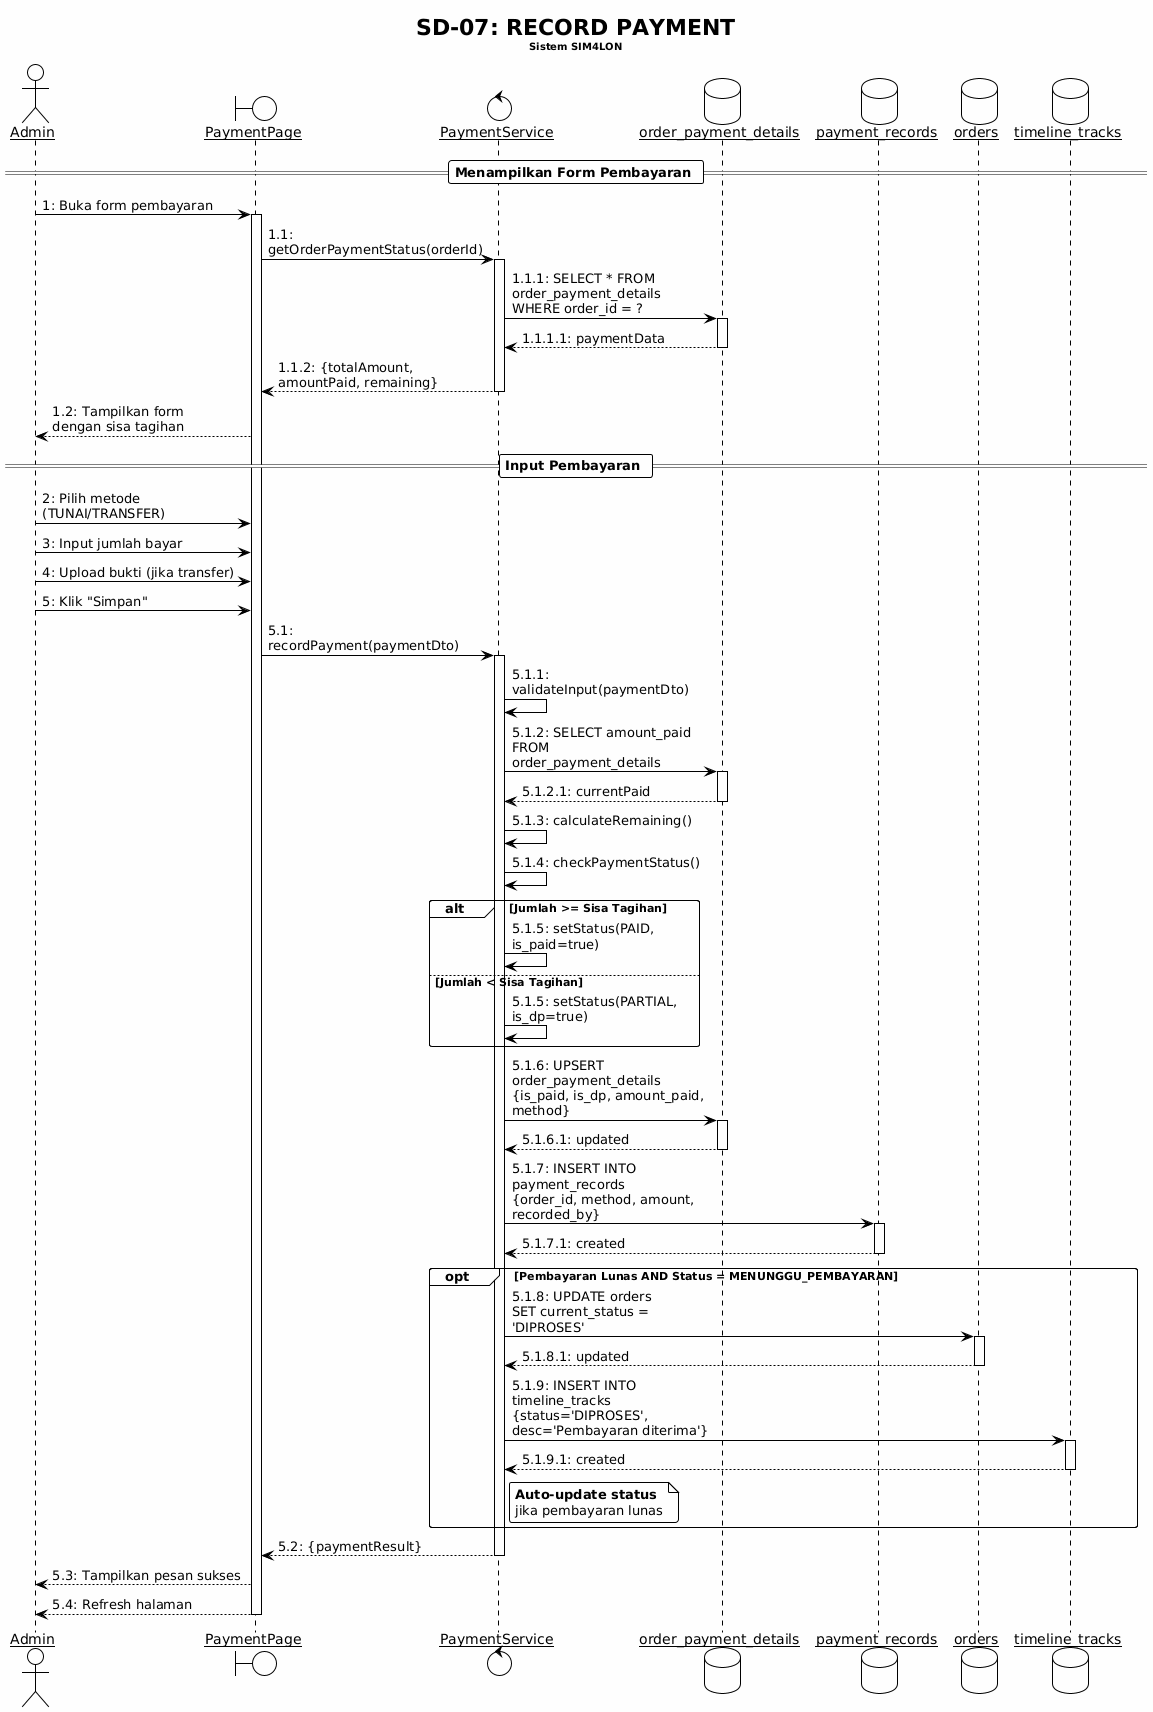

The diagram above was rendered by PlantUML. Its source (embedded in the PNG):
@startuml
!theme plain
skinparam backgroundColor #FEFEFE
skinparam sequenceArrowThickness 1
skinparam roundcorner 5
skinparam maxmessagesize 200
skinparam sequenceParticipant underline

title SD-07: RECORD PAYMENT\n<size:10>Sistem SIM4LON</size>

actor "Admin" as Admin
boundary "PaymentPage" as PP
control "PaymentService" as PS
database "order_payment_details" as PaymentDB
database "payment_records" as RecordsDB
database "orders" as OrdersDB
database "timeline_tracks" as TimelineDB

== Menampilkan Form Pembayaran ==

Admin -> PP : 1: Buka form pembayaran
activate PP

PP -> PS : 1.1: getOrderPaymentStatus(orderId)
activate PS
PS -> PaymentDB : 1.1.1: SELECT * FROM order_payment_details\nWHERE order_id = ?
activate PaymentDB
PaymentDB --> PS : 1.1.1.1: paymentData
deactivate PaymentDB
PS --> PP : 1.1.2: {totalAmount, amountPaid, remaining}
deactivate PS

PP --> Admin : 1.2: Tampilkan form\ndengan sisa tagihan

== Input Pembayaran ==

Admin -> PP : 2: Pilih metode (TUNAI/TRANSFER)
Admin -> PP : 3: Input jumlah bayar
Admin -> PP : 4: Upload bukti (jika transfer)
Admin -> PP : 5: Klik "Simpan"

PP -> PS : 5.1: recordPayment(paymentDto)
activate PS

PS -> PS : 5.1.1: validateInput(paymentDto)

PS -> PaymentDB : 5.1.2: SELECT amount_paid FROM\norder_payment_details
activate PaymentDB
PaymentDB --> PS : 5.1.2.1: currentPaid
deactivate PaymentDB

PS -> PS : 5.1.3: calculateRemaining()
PS -> PS : 5.1.4: checkPaymentStatus()

alt Jumlah >= Sisa Tagihan
    PS -> PS : 5.1.5: setStatus(PAID, is_paid=true)
else Jumlah < Sisa Tagihan
    PS -> PS : 5.1.5: setStatus(PARTIAL, is_dp=true)
end

PS -> PaymentDB : 5.1.6: UPSERT order_payment_details\n{is_paid, is_dp, amount_paid, method}
activate PaymentDB
PaymentDB --> PS : 5.1.6.1: updated
deactivate PaymentDB

PS -> RecordsDB : 5.1.7: INSERT INTO payment_records\n{order_id, method, amount, recorded_by}
activate RecordsDB
RecordsDB --> PS : 5.1.7.1: created
deactivate RecordsDB

opt Pembayaran Lunas AND Status = MENUNGGU_PEMBAYARAN
    PS -> OrdersDB : 5.1.8: UPDATE orders\nSET current_status = 'DIPROSES'
    activate OrdersDB
    OrdersDB --> PS : 5.1.8.1: updated
    deactivate OrdersDB
    
    PS -> TimelineDB : 5.1.9: INSERT INTO timeline_tracks\n{status='DIPROSES', desc='Pembayaran diterima'}
    activate TimelineDB
    TimelineDB --> PS : 5.1.9.1: created
    deactivate TimelineDB
    
    note right of PS
      <b>Auto-update status</b>
      jika pembayaran lunas
    end note
end

PS --> PP : 5.2: {paymentResult}
deactivate PS

PP --> Admin : 5.3: Tampilkan pesan sukses
PP --> Admin : 5.4: Refresh halaman

deactivate PP
@enduml